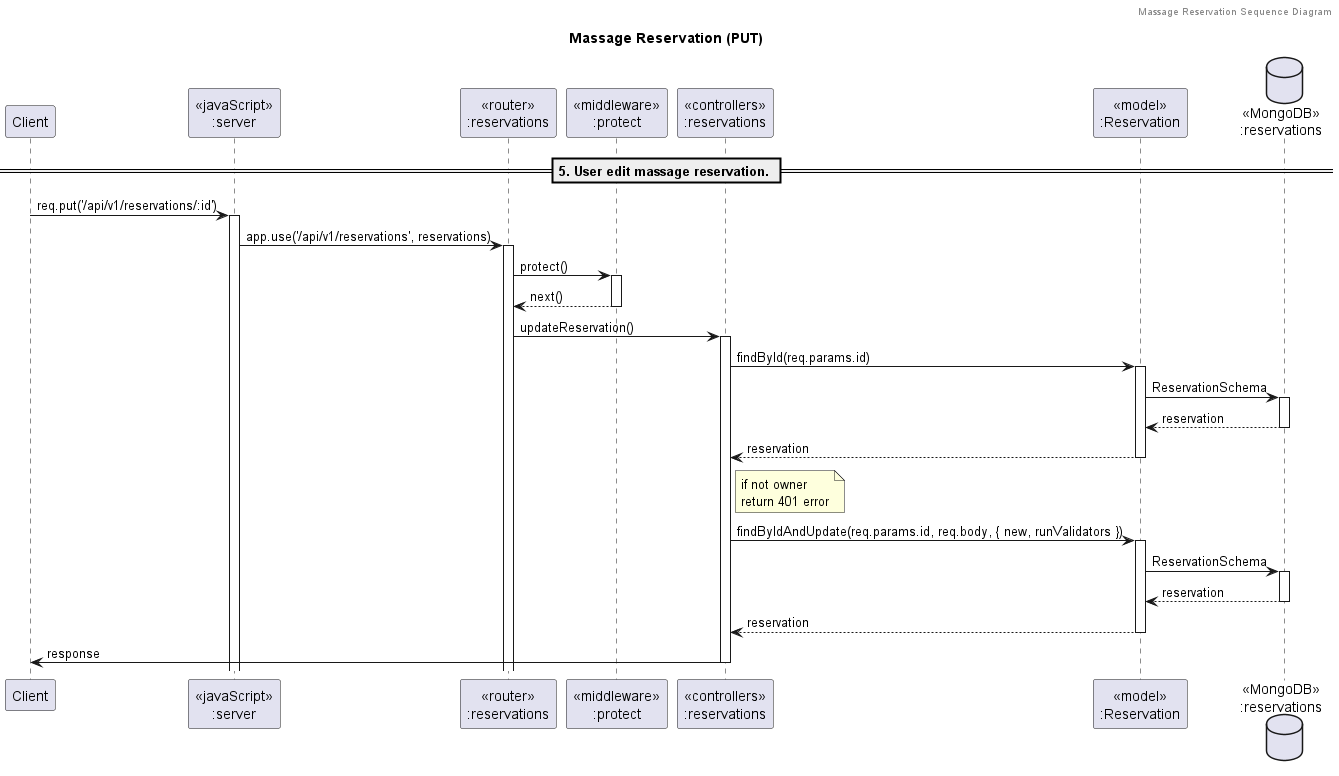

The diagram above was rendered by PlantUML. Its source (embedded in the PNG):
@startuml sequence-diagram

header Massage Reservation Sequence Diagram
title "Massage Reservation (PUT)"

participant "Client" as client
participant "<<javaScript>>\n:server" as server
participant "<<router>>\n:reservations" as routerReservations
participant "<<middleware>>\n:protect" as middlewareProtect
participant "<<controllers>>\n:reservations" as controllersReservations
participant "<<model>>\n:Reservation" as modelReservation
database "<<MongoDB>>\n:reservations" as reservationsDatabase

== 5. User edit massage reservation. ==

client -> server ++: req.put('/api/v1/reservations/:id')
server -> routerReservations ++: app.use('/api/v1/reservations', reservations)
routerReservations -> middlewareProtect ++: protect()
middlewareProtect --> routerReservations --: next()
routerReservations -> controllersReservations ++: updateReservation()
controllersReservations -> modelReservation ++: findById(req.params.id)
modelReservation -> reservationsDatabase ++: ReservationSchema
reservationsDatabase --> modelReservation --: reservation
controllersReservations <-- modelReservation --: reservation
note right of controllersReservations: if not owner\nreturn 401 error
controllersReservations -> modelReservation ++: findByIdAndUpdate(req.params.id, req.body, { new, runValidators })
modelReservation -> reservationsDatabase ++: ReservationSchema
reservationsDatabase --> modelReservation --: reservation
controllersReservations <-- modelReservation --: reservation
controllersReservations -> client --: response

@enduml